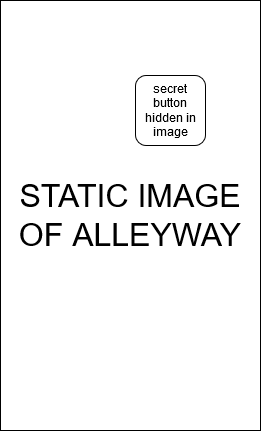

The diagram above was exported from draw.io. Its source (the exported page's mxGraphModel, read from the mxfile embedded in the PNG):
<mxGraphModel dx="1137" dy="766" grid="1" gridSize="10" guides="1" tooltips="1" connect="1" arrows="1" fold="1" page="1" pageScale="1" pageWidth="850" pageHeight="1100" math="0" shadow="0">
  <root>
    <mxCell id="0" />
    <mxCell id="1" parent="0" />
    <mxCell id="MTbEfmZDIQ57Brv1uptW-1" value="&lt;font style=&quot;font-size: 32px&quot;&gt;STATIC IMAGE OF ALLEYWAY&lt;br&gt;&lt;/font&gt;" style="rounded=0;whiteSpace=wrap;html=1;" vertex="1" parent="1">
      <mxGeometry x="295" y="335" width="260" height="430" as="geometry" />
    </mxCell>
    <mxCell id="MTbEfmZDIQ57Brv1uptW-25" value="secret button hidden in image" style="rounded=1;whiteSpace=wrap;html=1;" vertex="1" parent="1">
      <mxGeometry x="430" y="410" width="70" height="70" as="geometry" />
    </mxCell>
  </root>
</mxGraphModel>